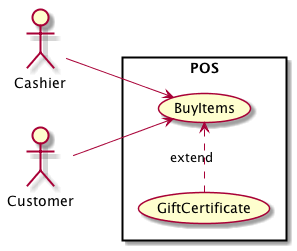

The diagram above was rendered by PlantUML. Its source (embedded in the PNG):
@startuml
left to right direction
rectangle POS {
(GiftCertificate) .> (BuyItems) : extend
}
:Cashier: -> (BuyItems)
:Customer: -> (BuyItems)
@enduml